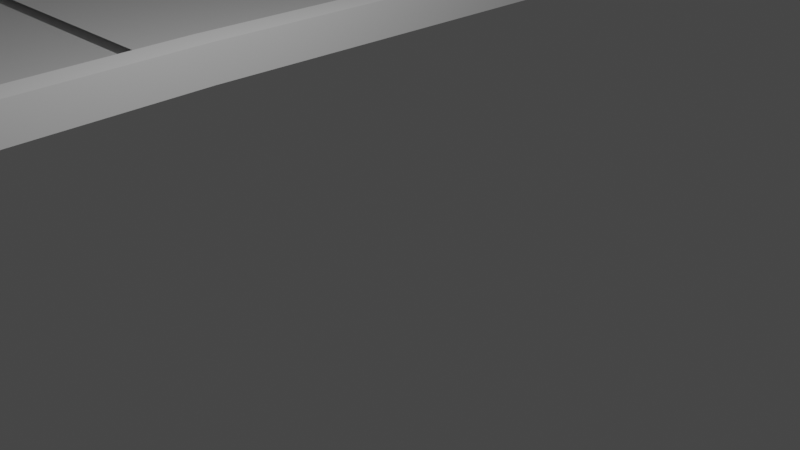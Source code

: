 # Source: Track_Ship_Gems.blend  (saved by Blender 3.2.14; exported with 4.5.12 LTS)
import bpy
from mathutils import Matrix  # noqa: F401  (used for matrix-valued properties, if any)

bpy.ops.wm.read_factory_settings(use_empty=True)
scene = bpy.context.scene
scene.name = 'Scene'

# ---- collections
col_collection = bpy.data.collections.new('Collection'); scene.collection.children.link(col_collection)
col_export = bpy.data.collections.new('Export'); scene.collection.children.link(col_export)

# ---- world
world_world = bpy.data.worlds.new('World'); scene.world = world_world
world_world.use_nodes = True; world_world.node_tree.nodes.clear()
_N = world_world.node_tree.nodes; _L = world_world.node_tree.links
n0 = _N.new('ShaderNodeOutputWorld'); n0.name = 'World Output'; n0.location = (300, 300)
n1 = _N.new('ShaderNodeBackground'); n1.name = 'Background'; n1.location = (10, 300)
n1.inputs[0].default_value = (0.05088, 0.05088, 0.05088, 1.0)
_L.new(n1.outputs[0], n0.inputs[0])
n0.is_active_output = True
world_world.color = (0.05088, 0.05088, 0.05088)
world_world.use_sun_shadow = False
world_world.sun_shadow_jitter_overblur = 0.0

# ---- cameras
cam_camera = bpy.data.cameras.new('Camera')
cam_camera.clip_end = 100.0
cam_camera.ortho_scale = 7.314

# ---- lights
light_light = bpy.data.lights.new('Light', 'POINT')
light_light.transmission_factor = 0.0
light_light.energy = 1000.0
light_light.shadow_soft_size = 0.1
light_light.shadow_maximum_resolution = 0.006
light_light.use_absolute_resolution = True

# ---- meshes
me_plane = bpy.data.meshes.new('Plane')
me_plane.from_pydata([(-1.0, -8.522, 0.0), (1.145, -11.74, 0.0), (-1.0, 1.0, 0.0), (1.0, 1.0, 0.0), (-0.9066, -8.522, 0.0), (-0.9066, 1.0, 0.0), (1.039, -11.74, 0.0), (0.8944, 1.0, 0.0), (-1.0, 1.0, 0.5967), (-1.0, -8.522, 0.5967), (1.039, -11.74, 0.5967), (1.145, -11.74, 0.5967), (1.0, 1.0, 0.5967), (-0.9066, 1.0, 0.5967), (-0.9066, -8.522, 0.5967), (0.8944, 1.0, 0.5967), (0.8944, 1.0, -0.1643), (-0.9066, 1.0, -0.1643), (-0.9066, -8.522, -0.1643), (1.039, -11.74, -0.1643), (-0.9066, 9.32, 0.0), (-1.0, 9.32, 0.0), (0.8944, 9.32, 0.0), (1.0, 9.32, 0.0), (-0.9066, 9.32, 0.5967), (-1.0, 9.32, 0.5967), (1.0, 9.32, 0.5967), (0.8944, 9.32, 0.5967), (0.8944, 9.32, -0.1643), (-0.9066, 9.32, -0.1643), (-0.9066, 13.92, 0.0), (-1.0, 13.92, 0.0), (0.8944, 13.92, 0.0), (1.0, 13.92, 0.0), (-0.9066, 13.92, 0.5967), (-1.0, 13.92, 0.5967), (1.0, 13.92, 0.5967), (0.8944, 13.92, 0.5967), (0.8944, 13.92, -0.1643), (-0.9066, 13.92, -0.1643), (-2.229, 16.81, 0.0), (-2.28, 16.65, 0.0), (0.4838, 23.18, 0.0), (0.5411, 23.35, 0.0), (-2.229, 16.81, 0.5967), (-2.28, 16.65, 0.5967), (0.5411, 23.35, 0.5967), (0.4838, 23.18, 0.5967), (0.4838, 23.18, -0.1643), (-2.229, 16.81, -0.1643), (-8.618, 22.31, 0.0), (-8.669, 22.15, 0.0), (-9.851, 29.41, 0.0), (-9.794, 29.59, 0.0), (-8.618, 22.31, 0.5967), (-8.669, 22.15, 0.5967), (-9.794, 29.59, 0.5967), (-9.851, 29.41, 0.5967), (-9.851, 29.41, -0.1643), (-8.618, 22.31, -0.1643), (-13.5, 14.42, 0.0), (-13.55, 14.26, 0.0), (-18.21, 18.3, 0.0), (-18.15, 18.47, 0.0), (-13.5, 14.42, 0.5967), (-13.55, 14.26, 0.5967), (-18.15, 18.47, 0.5967), (-18.21, 18.3, 0.5967), (-18.21, 18.3, -0.1643), (-13.5, 14.42, -0.1643), (-15.01, 8.121, 0.0), (-15.06, 7.966, 0.0), (-19.76, 11.13, 0.0), (-19.7, 11.3, 0.0), (-15.01, 8.121, 0.5967), (-15.06, 7.966, 0.5967), (-19.7, 11.3, 0.5967), (-19.76, 11.13, 0.5967), (-19.76, 11.13, -0.1643), (-15.01, 8.121, -0.1643), (-14.21, -5.307, 0.0), (-14.15, -5.44, 0.0), (-19.04, -7.045, 0.0), (-19.11, -6.895, 0.0), (-14.21, -5.307, 0.5967), (-14.15, -5.44, 0.5967), (-19.11, -6.895, 0.5967), (-19.04, -7.045, 0.5967), (-19.04, -7.045, -0.1643), (-14.21, -5.307, -0.1643), (-10.94, -13.26, 0.0), (-10.86, -13.19, 0.0), (-10.77, -25.26, 0.0), (-10.87, -25.35, 0.0), (-10.94, -13.26, 0.5967), (-10.86, -13.19, 0.5967), (-10.87, -25.35, 0.5967), (-10.77, -25.26, 0.5967), (-10.77, -25.26, -0.1643), (-10.94, -13.26, -0.1643), (-5.086, -16.4, 0.0), (-5.014, -16.29, 0.1105), (-4.914, -24.42, 0.0), (-4.911, -24.5, 0.0), (-5.086, -16.4, 0.5967), (-5.012, -16.31, 0.6915), (-4.911, -24.5, 0.5967), (-4.914, -24.42, 0.5967), (-4.914, -24.42, -0.1643), (-5.086, -16.4, -0.1643)], [], [(17, 16, 28, 29), (107, 106, 11, 10), (5, 4, 18, 17), (10, 11, 12, 15), (9, 14, 13, 8), (4, 5, 13, 14), (1, 3, 12, 11), (2, 0, 9, 8), (7, 6, 10, 15), (13, 5, 20, 24), (18, 19, 16, 17), (6, 7, 16, 19), (109, 108, 19, 18), (7, 5, 20, 22), (29, 28, 38, 39), (23, 22, 32, 33), (22, 27, 37, 32), (15, 12, 26, 27), (8, 13, 24, 25), (5, 2, 21, 20), (7, 15, 27, 22), (5, 17, 29, 20), (12, 3, 23, 26), (2, 8, 25, 21), (3, 7, 22, 23), (16, 7, 22, 28), (35, 34, 44, 45), (36, 33, 43, 46), (39, 38, 48, 49), (26, 23, 33, 36), (25, 24, 34, 35), (20, 29, 39, 30), (20, 21, 31, 30), (24, 20, 30, 34), (27, 26, 36, 37), (28, 22, 32, 38), (22, 20, 30, 32), (21, 25, 35, 31), (47, 46, 56, 57), (44, 40, 50, 54), (40, 41, 51, 50), (30, 39, 49, 40), (30, 31, 41, 40), (34, 30, 40, 44), (37, 36, 46, 47), (38, 32, 42, 48), (32, 30, 40, 42), (31, 35, 45, 41), (32, 37, 47, 42), (33, 32, 42, 43), (59, 58, 68, 69), (53, 52, 62, 63), (52, 57, 67, 62), (48, 42, 52, 58), (42, 40, 50, 52), (41, 45, 55, 51), (42, 47, 57, 52), (43, 42, 52, 53), (49, 48, 58, 59), (46, 43, 53, 56), (45, 44, 54, 55), (40, 49, 59, 50), (67, 66, 76, 77), (64, 60, 70, 74), (60, 61, 71, 70), (56, 53, 63, 66), (55, 54, 64, 65), (50, 59, 69, 60), (50, 51, 61, 60), (54, 50, 60, 64), (57, 56, 66, 67), (58, 52, 62, 68), (52, 50, 60, 62), (51, 55, 65, 61), (76, 73, 83, 86), (79, 78, 88, 89), (73, 72, 82, 83), (68, 62, 72, 78), (62, 60, 70, 72), (61, 65, 75, 71), (62, 67, 77, 72), (63, 62, 72, 73), (69, 68, 78, 79), (66, 63, 73, 76), (65, 64, 74, 75), (60, 69, 79, 70), (89, 88, 98, 99), (83, 82, 92, 93), (82, 87, 97, 92), (75, 74, 84, 85), (70, 79, 89, 80), (70, 71, 81, 80), (74, 70, 80, 84), (77, 76, 86, 87), (78, 72, 82, 88), (72, 70, 80, 82), (71, 75, 85, 81), (72, 77, 87, 82), (93, 92, 102, 103), (92, 97, 107, 102), (91, 95, 105, 101), (86, 83, 93, 96), (85, 84, 94, 95), (80, 89, 99, 90), (80, 81, 91, 90), (84, 80, 90, 94), (87, 86, 96, 97), (88, 82, 92, 98), (82, 80, 90, 92), (81, 85, 95, 91), (102, 107, 10, 6), (100, 109, 18, 4), (99, 98, 108, 109), (96, 93, 103, 106), (95, 94, 104, 105), (90, 99, 109, 100), (90, 91, 101, 100), (94, 90, 100, 104), (97, 96, 106, 107), (98, 92, 102, 108), (92, 90, 100, 102), (108, 102, 6, 19), (102, 100, 4, 6), (105, 104, 9, 14), (101, 105, 14, 4), (104, 100, 0, 9), (100, 101, 4, 0), (106, 103, 1, 11), (103, 102, 6, 1)])
_uv = me_plane.uv_layers.new(name='UVMap')
_uv.uv.foreach_set('vector', [0.8076, 0.3508, 0.8317, 0.3506, 0.8323, 0.462, 0.8082, 0.4621, 0.196, 0.01193, 0.196, 0.01083, 0.278, 0.1812, 0.2766, 0.1812, 0.9082, 0.5819, 0.9082, 0.7076, 0.906, 0.7076, 0.906, 0.5819, 0.2766, 0.1812, 0.278, 0.1812, 0.2771, 0.3517, 0.2756, 0.3517, 0.9818, 0.4107, 0.9807, 0.4113, 0.9192, 0.2996, 0.9203, 0.299, 0.9082, 0.7076, 0.9082, 0.5819, 0.9162, 0.5819, 0.9162, 0.7076, 1.0, 0.1819, 1.0, 0.3497, 0.992, 0.3497, 0.992, 0.1819, 0.9322, 0.536, 0.9322, 0.4113, 0.9402, 0.4113, 0.9402, 0.536, 0.9898, 0.2893, 0.9898, 0.4557, 0.9818, 0.4557, 0.9818, 0.2893, 0.9162, 0.5819, 0.9082, 0.5819, 0.9082, 0.4721, 0.9162, 0.4721, 0.8069, 0.2233, 0.8327, 0.1801, 0.8317, 0.3506, 0.8076, 0.3508, 0.9898, 0.4557, 0.9898, 0.2893, 0.992, 0.2893, 0.992, 0.4557, 0.7503, 0.1182, 0.752, 0.01084, 0.8327, 0.1801, 0.8069, 0.2233, 0.5537, 0.3834, 0.5296, 0.3833, 0.5302, 0.2719, 0.5543, 0.2721, 0.8082, 0.4621, 0.8323, 0.462, 0.8327, 0.5236, 0.8086, 0.5237, 0.5557, 0.2721, 0.5543, 0.2721, 0.5546, 0.2105, 0.5561, 0.2105, 0.9898, 0.1803, 0.9818, 0.1803, 0.9818, 0.12, 0.9898, 0.12, 0.2756, 0.3517, 0.2771, 0.3517, 0.2777, 0.4631, 0.2763, 0.4631, 0.9203, 0.299, 0.9192, 0.2996, 0.8655, 0.2021, 0.8666, 0.2015, 0.5296, 0.3833, 0.5283, 0.3833, 0.5289, 0.2719, 0.5302, 0.2719, 0.9898, 0.2893, 0.9818, 0.2893, 0.9818, 0.1803, 0.9898, 0.1803, 0.9082, 0.5819, 0.906, 0.5819, 0.906, 0.4721, 0.9082, 0.4721, 0.992, 0.3497, 1.0, 0.3497, 1.0, 0.4596, 0.992, 0.4596, 0.9322, 0.536, 0.9402, 0.536, 0.9402, 0.6449, 0.9322, 0.6449, 0.5551, 0.3834, 0.5537, 0.3834, 0.5543, 0.2721, 0.5557, 0.2721, 0.992, 0.2893, 0.9898, 0.2893, 0.9898, 0.1803, 0.992, 0.1803, 0.8369, 0.1475, 0.8358, 0.1481, 0.8327, 0.1058, 0.8343, 0.1073, 0.992, 0.5203, 1.0, 0.5203, 1.0, 0.6438, 0.992, 0.6438, 0.8086, 0.5237, 0.8327, 0.5236, 0.8279, 0.6475, 0.7911, 0.5624, 0.992, 0.4596, 1.0, 0.4596, 1.0, 0.5203, 0.992, 0.5203, 0.8666, 0.2015, 0.8655, 0.2021, 0.8358, 0.1481, 0.8369, 0.1475, 0.9082, 0.4721, 0.906, 0.4721, 0.906, 0.4113, 0.9082, 0.4113, 0.5302, 0.2719, 0.5289, 0.2719, 0.5293, 0.2103, 0.5305, 0.2103, 0.9162, 0.4721, 0.9082, 0.4721, 0.9082, 0.4113, 0.9162, 0.4113, 0.2763, 0.4631, 0.2777, 0.4631, 0.278, 0.5247, 0.2766, 0.5247, 0.992, 0.1803, 0.9898, 0.1803, 0.9898, 0.12, 0.992, 0.12, 0.5543, 0.2721, 0.5302, 0.2719, 0.5305, 0.2103, 0.5546, 0.2105, 0.9322, 0.6449, 0.9402, 0.6449, 0.9402, 0.7052, 0.9322, 0.7052, 0.2718, 0.6486, 0.2726, 0.6509, 0.1347, 0.7352, 0.134, 0.7328, 0.5764, 0.8441, 0.5684, 0.8441, 0.5685, 0.7317, 0.5765, 0.7317, 0.5131, 0.1717, 0.5124, 0.1737, 0.4273, 0.09958, 0.428, 0.09749, 0.5685, 0.8807, 0.5663, 0.8807, 0.5662, 0.844, 0.5684, 0.8441, 0.5305, 0.2103, 0.5293, 0.2103, 0.5124, 0.1737, 0.5131, 0.1717, 0.5765, 0.8807, 0.5685, 0.8807, 0.5684, 0.8441, 0.5764, 0.8441, 0.2766, 0.5247, 0.278, 0.5247, 0.2726, 0.6509, 0.2718, 0.6486, 0.992, 0.12, 0.9898, 0.12, 0.9898, 0.0, 0.992, 0.0, 0.5546, 0.2105, 0.5305, 0.2103, 0.5131, 0.1717, 0.5498, 0.08659, 0.5925, 0.877, 0.5845, 0.877, 0.5845, 0.8432, 0.5925, 0.8432, 0.9898, 0.12, 0.9818, 0.12, 0.9818, 0.0, 0.9898, 0.0, 0.5561, 0.2105, 0.5546, 0.2105, 0.5498, 0.08659, 0.5506, 0.08424, 0.706, 0.6366, 0.69, 0.7317, 0.5773, 0.5836, 0.6401, 0.5313, 0.4128, 0.0, 0.412, 0.002354, 0.2993, 0.1505, 0.3, 0.1481, 0.8754, 0.9129, 0.8674, 0.9129, 0.8674, 0.7476, 0.8754, 0.7476, 0.5561, 0.7317, 0.5583, 0.7317, 0.5583, 0.8933, 0.5561, 0.8933, 0.5498, 0.08659, 0.5131, 0.1717, 0.428, 0.09749, 0.412, 0.002354, 0.5925, 0.8432, 0.5845, 0.8432, 0.5845, 0.7317, 0.5925, 0.7317, 0.5583, 0.7317, 0.5662, 0.7317, 0.5662, 0.8933, 0.5583, 0.8933, 0.5506, 0.08424, 0.5498, 0.08659, 0.412, 0.002354, 0.4128, 0.0, 0.7911, 0.5624, 0.8279, 0.6475, 0.69, 0.7317, 0.706, 0.6366, 0.5845, 0.8929, 0.5765, 0.8929, 0.5765, 0.7317, 0.5845, 0.7317, 0.8343, 0.1073, 0.8327, 0.1058, 0.872, 0.0, 0.8736, 0.001499, 0.5684, 0.8441, 0.5662, 0.844, 0.5663, 0.7317, 0.5685, 0.7317, 0.621, 0.7342, 0.6212, 0.7317, 0.6212, 0.8299, 0.621, 0.8323, 0.8878, 0.7667, 0.8798, 0.7667, 0.8798, 0.68, 0.8878, 0.68, 0.8508, 0.8694, 0.8502, 0.8673, 0.8327, 0.7824, 0.8333, 0.7846, 0.9242, 0.9149, 0.9162, 0.9149, 0.9162, 0.7461, 0.9242, 0.7461, 0.8736, 0.001499, 0.872, 0.0, 0.9802, 0.06106, 0.9818, 0.06256, 0.8799, 0.8836, 0.8777, 0.8836, 0.8776, 0.7667, 0.8798, 0.7667, 0.428, 0.09749, 0.4273, 0.09958, 0.3614, 0.2049, 0.3621, 0.2028, 0.8878, 0.8836, 0.8799, 0.8836, 0.8798, 0.7667, 0.8878, 0.7667, 0.134, 0.7328, 0.1347, 0.7352, 0.02201, 0.587, 0.02123, 0.5847, 0.8776, 0.9129, 0.8754, 0.9129, 0.8754, 0.7476, 0.8776, 0.7476, 0.412, 0.002354, 0.428, 0.09749, 0.3621, 0.2028, 0.2993, 0.1505, 0.9322, 0.7877, 0.9242, 0.7877, 0.9242, 0.6726, 0.9322, 0.6726, 0.9242, 0.6479, 0.9162, 0.6479, 0.9162, 0.4113, 0.9242, 0.4113, 0.6193, 0.4472, 0.5561, 0.4877, 0.5643, 0.2445, 0.6291, 0.2674, 0.2788, 0.244, 0.278, 0.2463, 0.2863, 0.4896, 0.2853, 0.4876, 0.8776, 0.7476, 0.8754, 0.7476, 0.8754, 0.6496, 0.8776, 0.6496, 0.2993, 0.1505, 0.3621, 0.2028, 0.3413, 0.2869, 0.278, 0.2463, 0.9322, 0.6726, 0.9242, 0.6726, 0.9242, 0.5862, 0.9322, 0.5862, 0.8754, 0.7476, 0.8674, 0.7476, 0.8674, 0.6496, 0.8754, 0.6496, 0.6215, 0.8323, 0.6212, 0.8299, 0.6212, 0.7317, 0.6215, 0.7342, 0.6401, 0.5313, 0.5773, 0.5836, 0.5561, 0.4877, 0.6193, 0.4472, 0.9242, 0.7461, 0.9162, 0.7461, 0.9162, 0.6479, 0.9242, 0.6479, 0.9054, 0.4134, 0.906, 0.4113, 0.8885, 0.4961, 0.8878, 0.4982, 0.8798, 0.7667, 0.8776, 0.7667, 0.8776, 0.68, 0.8798, 0.68, 0.6291, 0.2674, 0.5643, 0.2445, 0.6736, 0.0, 0.6722, 0.1606, 0.2853, 0.4876, 0.2863, 0.4896, 0.3956, 0.734, 0.3943, 0.7351, 0.8591, 0.892, 0.8511, 0.892, 0.8508, 0.6611, 0.8588, 0.6611, 0.8878, 0.4982, 0.8885, 0.4961, 0.9051, 0.6754, 0.906, 0.6772, 0.8798, 0.68, 0.8776, 0.68, 0.8776, 0.5064, 0.8798, 0.5064, 0.8333, 0.7846, 0.8327, 0.7824, 0.8508, 0.6035, 0.8499, 0.6053, 0.8878, 0.68, 0.8798, 0.68, 0.8798, 0.5064, 0.8878, 0.5064, 0.0, 0.4888, 0.0007801, 0.4912, 0.007259, 0.2476, 0.00824, 0.2456, 0.8776, 0.6496, 0.8754, 0.6496, 0.8754, 0.4113, 0.8776, 0.4113, 0.278, 0.2463, 0.3413, 0.2869, 0.351, 0.4667, 0.2863, 0.4896, 0.9322, 0.5862, 0.9242, 0.5862, 0.9242, 0.4113, 0.9322, 0.4113, 0.8754, 0.6496, 0.8674, 0.6496, 0.8674, 0.4113, 0.8754, 0.4113, 0.3943, 0.7351, 0.3956, 0.734, 0.474, 0.7232, 0.474, 0.7243, 0.8588, 0.6611, 0.8508, 0.6611, 0.8511, 0.6035, 0.8591, 0.6035, 0.8878, 0.7729, 0.8958, 0.773, 0.8964, 0.8609, 0.8886, 0.8607, 0.9402, 0.4113, 0.9482, 0.4113, 0.9482, 0.6354, 0.9402, 0.6354, 0.867, 0.6016, 0.8674, 0.6035, 0.8327, 0.4938, 0.8342, 0.4938, 0.8798, 0.5064, 0.8776, 0.5064, 0.8777, 0.4113, 0.8799, 0.4113, 0.351, 0.4667, 0.3519, 0.4685, 0.3953, 0.5725, 0.3942, 0.5734, 0.8878, 0.5064, 0.8798, 0.5064, 0.8799, 0.4113, 0.8878, 0.4113, 0.00824, 0.2456, 0.007259, 0.2476, 0.1162, 0.0, 0.1175, 0.001087, 0.8613, 0.892, 0.8591, 0.892, 0.8588, 0.6611, 0.861, 0.6611, 0.2863, 0.4896, 0.351, 0.4667, 0.3942, 0.5734, 0.3956, 0.734, 0.8884, 0.6772, 0.8964, 0.6772, 0.8958, 0.773, 0.8878, 0.7729, 0.9898, 0.6382, 0.9818, 0.6382, 0.9818, 0.4557, 0.9898, 0.4557, 0.9082, 0.8208, 0.906, 0.8208, 0.906, 0.7076, 0.9082, 0.7076, 0.6722, 0.1606, 0.6736, 0.0, 0.752, 0.01084, 0.7503, 0.1182, 0.9402, 0.6354, 0.9482, 0.6354, 0.9482, 0.6971, 0.9402, 0.6971, 0.8342, 0.4938, 0.8327, 0.4938, 0.8659, 0.4113, 0.8674, 0.4116, 0.6039, 0.8204, 0.6017, 0.8204, 0.6017, 0.7317, 0.6039, 0.7317, 0.3942, 0.5734, 0.3953, 0.5725, 0.4733, 0.6143, 0.4723, 0.6159, 0.6119, 0.8204, 0.6039, 0.8204, 0.6039, 0.7317, 0.6119, 0.7317, 0.1175, 0.001087, 0.1162, 0.0, 0.196, 0.01083, 0.196, 0.01193, 0.861, 0.6611, 0.8588, 0.6611, 0.8591, 0.6035, 0.8613, 0.6035, 0.3956, 0.734, 0.3942, 0.5734, 0.4723, 0.6159, 0.474, 0.7232, 0.992, 0.6382, 0.9898, 0.6382, 0.9898, 0.4557, 0.992, 0.4557, 0.474, 0.7232, 0.4723, 0.6159, 0.5288, 0.5107, 0.5546, 0.5539, 0.621, 0.8495, 0.6207, 0.8511, 0.6199, 0.7323, 0.621, 0.7317, 0.6002, 0.8448, 0.5925, 0.845, 0.5937, 0.7317, 0.6017, 0.7317, 0.6119, 0.7317, 0.6199, 0.7317, 0.6199, 0.8448, 0.6119, 0.8448, 0.6017, 0.8465, 0.6002, 0.8448, 0.6017, 0.7317, 0.6017, 0.732, 0.992, 0.0, 1.0, 0.0, 1.0, 0.1819, 0.992, 0.1819, 0.474, 0.7243, 0.474, 0.7232, 0.5546, 0.5539, 0.5561, 0.554])
me_plane.update()
me_cube = bpy.data.meshes.new('Cube')
me_cube.from_pydata([(1.0, 1.0, 1.0), (1.0, -1.0, 1.0), (-1.0, 1.0, 1.0), (0.0, 0.0, -1.0), (-1.0, -1.0, 1.0), (0.4524, -0.4524, 1.52), (-0.4524, -0.4524, 1.52), (0.4524, 0.4524, 1.52), (-0.4524, 0.4524, 1.52)], [], [(0, 2, 8, 7), (3, 1, 4), (3, 4, 2), (3, 0, 1), (3, 2, 0), (7, 8, 6, 5), (4, 1, 5, 6), (2, 4, 6, 8), (1, 0, 7, 5)])
_uv = me_cube.uv_layers.new(name='UVMap')
_uv.uv.foreach_set('vector', [1.0, 0.0, 1.0, 0.392, 0.852, 0.2847, 0.852, 0.1073, 0.3578, 0.0, 0.3578, 0.4801, 0.0, 0.3201, 0.7157, 0.0, 0.7157, 0.4801, 0.3578, 0.3201, 0.3578, 0.4801, 0.3578, 0.9602, 0.0, 0.8002, 0.7157, 0.4801, 0.7157, 0.9602, 0.3578, 0.8002, 0.852, 0.1073, 0.852, 0.2847, 0.7234, 0.2847, 0.7234, 0.1073, 0.7157, 0.784, 0.7157, 0.392, 0.8637, 0.4993, 0.8637, 0.6767, 1.0, 0.392, 0.7157, 0.392, 0.7234, 0.2847, 0.852, 0.2847, 0.7157, 0.0, 1.0, 0.0, 0.852, 0.1073, 0.7234, 0.1073])
me_cube.use_mirror_vertex_groups = False
me_cube.update()
me_cube_001 = bpy.data.meshes.new('Cube.001')
me_cube_001.from_pydata([(1.0, 1.0, 1.0), (1.0, -1.0, 1.0), (-1.0, 1.0, 1.0), (0.0, 0.0, -1.0), (-1.0, -1.0, 1.0), (0.4524, -0.4524, 1.52), (-0.4524, -0.4524, 1.52), (0.4524, 0.4524, 1.52), (-0.4524, 0.4524, 1.52)], [], [(0, 2, 8, 7), (3, 1, 4), (3, 4, 2), (3, 0, 1), (3, 2, 0), (7, 8, 6, 5), (4, 1, 5, 6), (2, 4, 6, 8), (1, 0, 7, 5)])
_uv = me_cube_001.uv_layers.new(name='UVMap')
_uv.uv.foreach_set('vector', [1.0, 0.0, 1.0, 0.392, 0.852, 0.2847, 0.852, 0.1073, 0.3578, 0.0, 0.3578, 0.4801, 0.0, 0.3201, 0.7157, 0.0, 0.7157, 0.4801, 0.3578, 0.3201, 0.3578, 0.4801, 0.3578, 0.9602, 0.0, 0.8002, 0.7157, 0.4801, 0.7157, 0.9602, 0.3578, 0.8002, 0.852, 0.1073, 0.852, 0.2847, 0.7234, 0.2847, 0.7234, 0.1073, 0.7157, 0.784, 0.7157, 0.392, 0.8637, 0.4993, 0.8637, 0.6767, 1.0, 0.392, 0.7157, 0.392, 0.7234, 0.2847, 0.852, 0.2847, 0.7157, 0.0, 1.0, 0.0, 0.852, 0.1073, 0.7234, 0.1073])
me_cube_001.use_mirror_vertex_groups = False
me_cube_001.update()
me_cube_002 = bpy.data.meshes.new('Cube.002')
me_cube_002.from_pydata([(1.0, 1.0, 1.0), (1.0, -1.0, 1.0), (-1.0, 1.0, 1.0), (0.0, 0.0, -1.0), (-1.0, -1.0, 1.0), (0.4524, -0.4524, 1.52), (-0.4524, -0.4524, 1.52), (0.4524, 0.4524, 1.52), (-0.4524, 0.4524, 1.52)], [], [(0, 2, 8, 7), (3, 1, 4), (3, 4, 2), (3, 0, 1), (3, 2, 0), (7, 8, 6, 5), (4, 1, 5, 6), (2, 4, 6, 8), (1, 0, 7, 5)])
_uv = me_cube_002.uv_layers.new(name='UVMap')
_uv.uv.foreach_set('vector', [1.0, 0.0, 1.0, 0.392, 0.852, 0.2847, 0.852, 0.1073, 0.3578, 0.0, 0.3578, 0.4801, 0.0, 0.3201, 0.7157, 0.0, 0.7157, 0.4801, 0.3578, 0.3201, 0.3578, 0.4801, 0.3578, 0.9602, 0.0, 0.8002, 0.7157, 0.4801, 0.7157, 0.9602, 0.3578, 0.8002, 0.852, 0.1073, 0.852, 0.2847, 0.7234, 0.2847, 0.7234, 0.1073, 0.7157, 0.784, 0.7157, 0.392, 0.8637, 0.4993, 0.8637, 0.6767, 1.0, 0.392, 0.7157, 0.392, 0.7234, 0.2847, 0.852, 0.2847, 0.7157, 0.0, 1.0, 0.0, 0.852, 0.1073, 0.7234, 0.1073])
me_cube_002.use_mirror_vertex_groups = False
me_cube_002.update()
me_cube_003 = bpy.data.meshes.new('Cube.003')
me_cube_003.from_pydata([(1.0, 1.0, 1.0), (1.0, -1.0, 1.0), (-1.0, 1.0, 1.0), (0.0, 0.0, -1.0), (-1.0, -1.0, 1.0), (0.4524, -0.4524, 1.52), (-0.4524, -0.4524, 1.52), (0.4524, 0.4524, 1.52), (-0.4524, 0.4524, 1.52)], [], [(0, 2, 8, 7), (3, 1, 4), (3, 4, 2), (3, 0, 1), (3, 2, 0), (7, 8, 6, 5), (4, 1, 5, 6), (2, 4, 6, 8), (1, 0, 7, 5)])
_uv = me_cube_003.uv_layers.new(name='UVMap')
_uv.uv.foreach_set('vector', [1.0, 0.0, 1.0, 0.392, 0.852, 0.2847, 0.852, 0.1073, 0.3578, 0.0, 0.3578, 0.4801, 0.0, 0.3201, 0.7157, 0.0, 0.7157, 0.4801, 0.3578, 0.3201, 0.3578, 0.4801, 0.3578, 0.9602, 0.0, 0.8002, 0.7157, 0.4801, 0.7157, 0.9602, 0.3578, 0.8002, 0.852, 0.1073, 0.852, 0.2847, 0.7234, 0.2847, 0.7234, 0.1073, 0.7157, 0.784, 0.7157, 0.392, 0.8637, 0.4993, 0.8637, 0.6767, 1.0, 0.392, 0.7157, 0.392, 0.7234, 0.2847, 0.852, 0.2847, 0.7157, 0.0, 1.0, 0.0, 0.852, 0.1073, 0.7234, 0.1073])
me_cube_003.use_mirror_vertex_groups = False
me_cube_003.update()
me_cube_004 = bpy.data.meshes.new('Cube.004')
me_cube_004.from_pydata([(1.0, 1.0, 1.0), (1.0, -1.0, 1.0), (-1.0, 1.0, 1.0), (0.0, 0.0, -1.0), (-1.0, -1.0, 1.0), (0.4524, -0.4524, 1.52), (-0.4524, -0.4524, 1.52), (0.4524, 0.4524, 1.52), (-0.4524, 0.4524, 1.52)], [], [(0, 2, 8, 7), (3, 1, 4), (3, 4, 2), (3, 0, 1), (3, 2, 0), (7, 8, 6, 5), (4, 1, 5, 6), (2, 4, 6, 8), (1, 0, 7, 5)])
_uv = me_cube_004.uv_layers.new(name='UVMap')
_uv.uv.foreach_set('vector', [1.0, 0.0, 1.0, 0.392, 0.852, 0.2847, 0.852, 0.1073, 0.3578, 0.0, 0.3578, 0.4801, 0.0, 0.3201, 0.7157, 0.0, 0.7157, 0.4801, 0.3578, 0.3201, 0.3578, 0.4801, 0.3578, 0.9602, 0.0, 0.8002, 0.7157, 0.4801, 0.7157, 0.9602, 0.3578, 0.8002, 0.852, 0.1073, 0.852, 0.2847, 0.7234, 0.2847, 0.7234, 0.1073, 0.7157, 0.784, 0.7157, 0.392, 0.8637, 0.4993, 0.8637, 0.6767, 1.0, 0.392, 0.7157, 0.392, 0.7234, 0.2847, 0.852, 0.2847, 0.7157, 0.0, 1.0, 0.0, 0.852, 0.1073, 0.7234, 0.1073])
me_cube_004.use_mirror_vertex_groups = False
me_cube_004.update()

# ---- objects
ob_light = bpy.data.objects.new('Light', light_light)
ob_camera = bpy.data.objects.new('Camera', cam_camera)
ob_track = bpy.data.objects.new('Track', me_plane)
ob_diamond = bpy.data.objects.new('Diamond', me_cube)
ob_diamond_001 = bpy.data.objects.new('Diamond.001', me_cube_001)
ob_diamond_002 = bpy.data.objects.new('Diamond.002', me_cube_002)
ob_diamond_003 = bpy.data.objects.new('Diamond.003', me_cube_003)
ob_diamond_004 = bpy.data.objects.new('Diamond.004', me_cube_004)

# ---- transforms, parenting, visibility, modifiers, constraints
ob_light.location = (9.177, 1.005, 5.904)
ob_light.rotation_euler = (0.6503, 0.05522, 1.866)
ob_light.scale = (1.157, 1.837, 1.51)
ob_light.lock_rotations_4d = False
ob_light.empty_display_type = 'ARROWS'
ob_light.color = (0.0, 0.0, 0.0, 0.0)
ob_light.lineart.crease_threshold = 0.0
ob_camera.location = (16.51, -6.926, 4.958)
ob_camera.rotation_euler = (1.109, 0.0, 0.8149)
ob_camera.scale = (1.697, 1.191, 1.642)
ob_camera.lock_rotations_4d = False
ob_camera.empty_display_type = 'ARROWS'
ob_camera.color = (0.0, 0.0, 0.0, 0.0)
ob_camera.display_type = 'WIRE'
ob_camera.lineart.crease_threshold = 0.0
ob_track.location = (0.0699, 0.0, 0.0)
ob_track.scale = (4.439, 1.0, 1.0)
ob_diamond.location = (-48.92, -19.12, 0.1873)
ob_diamond.scale = (0.4645, 0.4645, 0.4645)
ob_diamond.lock_rotations_4d = False
ob_diamond.empty_display_type = 'ARROWS'
ob_diamond.lineart.crease_threshold = 0.0
ob_diamond_001.location = (-4.716, -14.83, 0.1873)
ob_diamond_001.scale = (0.4645, 0.4645, 0.4645)
ob_diamond_001.lock_rotations_4d = False
ob_diamond_001.empty_display_type = 'ARROWS'
ob_diamond_001.lineart.crease_threshold = 0.0
ob_diamond_002.location = (-72.45, 11.92, 0.1873)
ob_diamond_002.scale = (0.4645, 0.4645, 0.4645)
ob_diamond_002.lock_rotations_4d = False
ob_diamond_002.empty_display_type = 'ARROWS'
ob_diamond_002.lineart.crease_threshold = 0.0
ob_diamond_003.location = (-48.47, 21.41, 0.1873)
ob_diamond_003.scale = (0.4645, 0.4645, 0.4645)
ob_diamond_003.lock_rotations_4d = False
ob_diamond_003.empty_display_type = 'ARROWS'
ob_diamond_003.lineart.crease_threshold = 0.0
ob_diamond_004.location = (-14.59, 21.41, 0.1873)
ob_diamond_004.scale = (0.4645, 0.4645, 0.4645)
ob_diamond_004.lock_rotations_4d = False
ob_diamond_004.empty_display_type = 'ARROWS'
ob_diamond_004.lineart.crease_threshold = 0.0

# ---- collection membership
col_collection.objects.link(ob_light)
col_collection.objects.link(ob_camera)
col_collection.objects.link(ob_track)
col_collection.objects.link(ob_diamond)
col_collection.objects.link(ob_diamond_001)
col_collection.objects.link(ob_diamond_002)
col_collection.objects.link(ob_diamond_003)
col_collection.objects.link(ob_diamond_004)

# ---- scene / render settings (as saved in the file)
scene.camera = ob_camera
scene.frame_start = 1; scene.frame_end = 250; scene.frame_set(1)
scene.render.engine = 'BLENDER_EEVEE_NEXT'
scene.cycles.sampling_pattern = 'TABULATED_SOBOL'
scene.cycles.use_light_tree = False
scene.view_settings.view_transform = 'Filmic'
bpy.context.view_layer.update()
